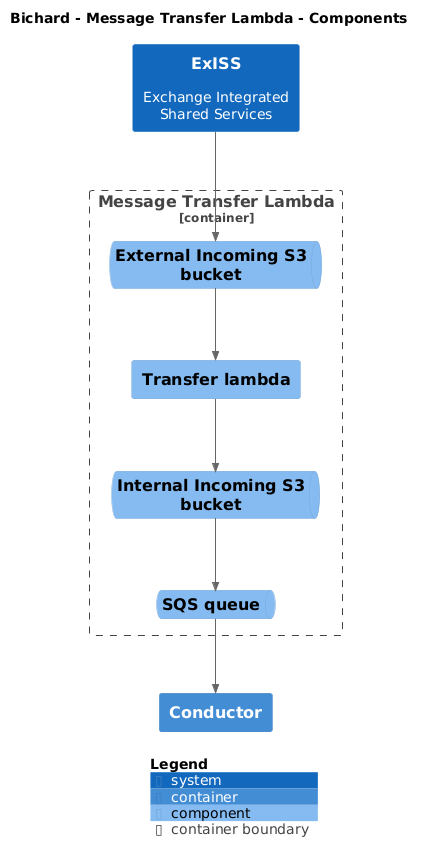

The diagram above was rendered by PlantUML. Its source (embedded in the PNG):
@startuml
set separator none
title Bichard - Message Transfer Lambda - Components

top to bottom direction

!include <C4/C4>
!include <C4/C4_Context>
!include <C4/C4_Container>
!include <C4/C4_Component>

System(ExISS, "ExISS", $descr="Exchange Integrated Shared Services", $tags="", $link="")
Container(Bichard.Conductor, "Conductor", $techn="", $descr="", $tags="", $link="")

Container_Boundary("Bichard.MessageTransferLambda_boundary", "Message Transfer Lambda", $tags="") {
  ComponentQueue(Bichard.MessageTransferLambda.ExternalIncomingS3bucket, "External Incoming S3 bucket", $techn="", $descr="", $tags="", $link="")
  Component(Bichard.MessageTransferLambda.Transferlambda, "Transfer lambda", $techn="", $descr="", $tags="", $link="")
  ComponentQueue(Bichard.MessageTransferLambda.InternalIncomingS3bucket, "Internal Incoming S3 bucket", $techn="", $descr="", $tags="", $link="")
  ComponentQueue(Bichard.MessageTransferLambda.SQSqueue, "SQS queue", $techn="", $descr="", $tags="", $link="")
}

Rel(Bichard.MessageTransferLambda.SQSqueue, Bichard.Conductor, "", $techn="", $tags="", $link="")
Rel(ExISS, Bichard.MessageTransferLambda.ExternalIncomingS3bucket, "", $techn="", $tags="", $link="")
Rel(Bichard.MessageTransferLambda.ExternalIncomingS3bucket, Bichard.MessageTransferLambda.Transferlambda, "", $techn="", $tags="", $link="")
Rel(Bichard.MessageTransferLambda.Transferlambda, Bichard.MessageTransferLambda.InternalIncomingS3bucket, "", $techn="", $tags="", $link="")
Rel(Bichard.MessageTransferLambda.InternalIncomingS3bucket, Bichard.MessageTransferLambda.SQSqueue, "", $techn="", $tags="", $link="")

SHOW_LEGEND(true)
@enduml